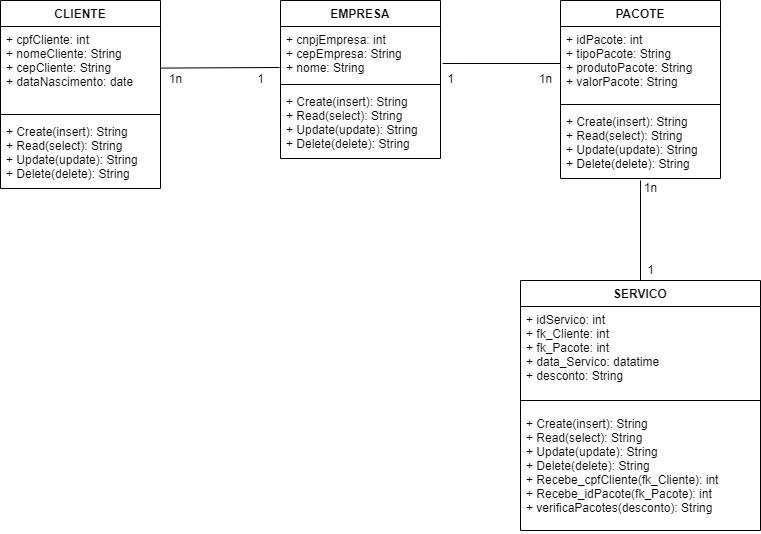

The diagram above was exported from draw.io. Its source (the exported page's mxGraphModel, read from the mxfile embedded in the PNG):
<mxGraphModel dx="459" dy="794" grid="1" gridSize="10" guides="1" tooltips="1" connect="1" arrows="1" fold="1" page="1" pageScale="1" pageWidth="827" pageHeight="1169" math="0" shadow="0">
  <root>
    <mxCell id="0" />
    <mxCell id="1" parent="0" />
    <mxCell id="o1XwYuEhrHj55XZV7QKw-5" value="CLIENTE" style="swimlane;fontStyle=1;align=center;verticalAlign=top;childLayout=stackLayout;horizontal=1;startSize=26;horizontalStack=0;resizeParent=1;resizeParentMax=0;resizeLast=0;collapsible=1;marginBottom=0;" parent="1" vertex="1">
      <mxGeometry x="40" y="40" width="160" height="188" as="geometry" />
    </mxCell>
    <mxCell id="o1XwYuEhrHj55XZV7QKw-6" value="+ cpfCliente: int&#10;+ nomeCliente: String&#10;+ cepCliente: String&#10;+ dataNascimento: date" style="text;strokeColor=none;fillColor=none;align=left;verticalAlign=top;spacingLeft=4;spacingRight=4;overflow=hidden;rotatable=0;points=[[0,0.5],[1,0.5]];portConstraint=eastwest;" parent="o1XwYuEhrHj55XZV7QKw-5" vertex="1">
      <mxGeometry y="26" width="160" height="84" as="geometry" />
    </mxCell>
    <mxCell id="o1XwYuEhrHj55XZV7QKw-7" value="" style="line;strokeWidth=1;fillColor=none;align=left;verticalAlign=middle;spacingTop=-1;spacingLeft=3;spacingRight=3;rotatable=0;labelPosition=right;points=[];portConstraint=eastwest;" parent="o1XwYuEhrHj55XZV7QKw-5" vertex="1">
      <mxGeometry y="110" width="160" height="8" as="geometry" />
    </mxCell>
    <mxCell id="o1XwYuEhrHj55XZV7QKw-8" value="+ Create(insert): String&#10;+ Read(select): String&#10;+ Update(update): String&#10;+ Delete(delete): String" style="text;strokeColor=none;fillColor=none;align=left;verticalAlign=top;spacingLeft=4;spacingRight=4;overflow=hidden;rotatable=0;points=[[0,0.5],[1,0.5]];portConstraint=eastwest;" parent="o1XwYuEhrHj55XZV7QKw-5" vertex="1">
      <mxGeometry y="118" width="160" height="70" as="geometry" />
    </mxCell>
    <mxCell id="o1XwYuEhrHj55XZV7QKw-9" value="EMPRESA" style="swimlane;fontStyle=1;align=center;verticalAlign=top;childLayout=stackLayout;horizontal=1;startSize=26;horizontalStack=0;resizeParent=1;resizeParentMax=0;resizeLast=0;collapsible=1;marginBottom=0;" parent="1" vertex="1">
      <mxGeometry x="320" y="40" width="160" height="158" as="geometry" />
    </mxCell>
    <mxCell id="o1XwYuEhrHj55XZV7QKw-10" value="+ cnpjEmpresa: int&#10;+ cepEmpresa: String&#10;+ nome: String" style="text;strokeColor=none;fillColor=none;align=left;verticalAlign=top;spacingLeft=4;spacingRight=4;overflow=hidden;rotatable=0;points=[[0,0.5],[1,0.5]];portConstraint=eastwest;" parent="o1XwYuEhrHj55XZV7QKw-9" vertex="1">
      <mxGeometry y="26" width="160" height="54" as="geometry" />
    </mxCell>
    <mxCell id="o1XwYuEhrHj55XZV7QKw-11" value="" style="line;strokeWidth=1;fillColor=none;align=left;verticalAlign=middle;spacingTop=-1;spacingLeft=3;spacingRight=3;rotatable=0;labelPosition=right;points=[];portConstraint=eastwest;" parent="o1XwYuEhrHj55XZV7QKw-9" vertex="1">
      <mxGeometry y="80" width="160" height="8" as="geometry" />
    </mxCell>
    <mxCell id="o1XwYuEhrHj55XZV7QKw-12" value="+ Create(insert): String&#10;+ Read(select): String&#10;+ Update(update): String&#10;+ Delete(delete): String" style="text;strokeColor=none;fillColor=none;align=left;verticalAlign=top;spacingLeft=4;spacingRight=4;overflow=hidden;rotatable=0;points=[[0,0.5],[1,0.5]];portConstraint=eastwest;" parent="o1XwYuEhrHj55XZV7QKw-9" vertex="1">
      <mxGeometry y="88" width="160" height="70" as="geometry" />
    </mxCell>
    <mxCell id="o1XwYuEhrHj55XZV7QKw-13" value="PACOTE" style="swimlane;fontStyle=1;align=center;verticalAlign=top;childLayout=stackLayout;horizontal=1;startSize=26;horizontalStack=0;resizeParent=1;resizeParentMax=0;resizeLast=0;collapsible=1;marginBottom=0;" parent="1" vertex="1">
      <mxGeometry x="600" y="40" width="160" height="178" as="geometry" />
    </mxCell>
    <mxCell id="o1XwYuEhrHj55XZV7QKw-14" value="+ idPacote: int&#10;+ tipoPacote: String&#10;+ produtoPacote: String&#10;+ valorPacote: String" style="text;strokeColor=none;fillColor=none;align=left;verticalAlign=top;spacingLeft=4;spacingRight=4;overflow=hidden;rotatable=0;points=[[0,0.5],[1,0.5]];portConstraint=eastwest;" parent="o1XwYuEhrHj55XZV7QKw-13" vertex="1">
      <mxGeometry y="26" width="160" height="74" as="geometry" />
    </mxCell>
    <mxCell id="o1XwYuEhrHj55XZV7QKw-15" value="" style="line;strokeWidth=1;fillColor=none;align=left;verticalAlign=middle;spacingTop=-1;spacingLeft=3;spacingRight=3;rotatable=0;labelPosition=right;points=[];portConstraint=eastwest;" parent="o1XwYuEhrHj55XZV7QKw-13" vertex="1">
      <mxGeometry y="100" width="160" height="8" as="geometry" />
    </mxCell>
    <mxCell id="o1XwYuEhrHj55XZV7QKw-16" value="+ Create(insert): String&#10;+ Read(select): String&#10;+ Update(update): String&#10;+ Delete(delete): String" style="text;strokeColor=none;fillColor=none;align=left;verticalAlign=top;spacingLeft=4;spacingRight=4;overflow=hidden;rotatable=0;points=[[0,0.5],[1,0.5]];portConstraint=eastwest;" parent="o1XwYuEhrHj55XZV7QKw-13" vertex="1">
      <mxGeometry y="108" width="160" height="70" as="geometry" />
    </mxCell>
    <mxCell id="o1XwYuEhrHj55XZV7QKw-17" value="SERVICO&#10;" style="swimlane;fontStyle=1;align=center;verticalAlign=top;childLayout=stackLayout;horizontal=1;startSize=26;horizontalStack=0;resizeParent=1;resizeParentMax=0;resizeLast=0;collapsible=1;marginBottom=0;" parent="1" vertex="1">
      <mxGeometry x="560" y="320" width="240" height="250" as="geometry" />
    </mxCell>
    <mxCell id="o1XwYuEhrHj55XZV7QKw-18" value="+ idServico: int&#10;+ fk_Cliente: int&#10;+ fk_Pacote: int&#10;+ data_Servico: datatime&#10;+ desconto: String" style="text;strokeColor=none;fillColor=none;align=left;verticalAlign=top;spacingLeft=4;spacingRight=4;overflow=hidden;rotatable=0;points=[[0,0.5],[1,0.5]];portConstraint=eastwest;" parent="o1XwYuEhrHj55XZV7QKw-17" vertex="1">
      <mxGeometry y="26" width="240" height="84" as="geometry" />
    </mxCell>
    <mxCell id="o1XwYuEhrHj55XZV7QKw-19" value="" style="line;strokeWidth=1;fillColor=none;align=left;verticalAlign=middle;spacingTop=-1;spacingLeft=3;spacingRight=3;rotatable=0;labelPosition=right;points=[];portConstraint=eastwest;" parent="o1XwYuEhrHj55XZV7QKw-17" vertex="1">
      <mxGeometry y="110" width="240" height="20" as="geometry" />
    </mxCell>
    <mxCell id="o1XwYuEhrHj55XZV7QKw-20" value="+ Create(insert): String&#10;+ Read(select): String&#10;+ Update(update): String&#10;+ Delete(delete): String&#10;+ Recebe_cpfCliente(fk_Cliente): int&#10;+ Recebe_idPacote(fk_Pacote): int&#10;+ verificaPacotes(desconto): String" style="text;strokeColor=none;fillColor=none;align=left;verticalAlign=top;spacingLeft=4;spacingRight=4;overflow=hidden;rotatable=0;points=[[0,0.5],[1,0.5]];portConstraint=eastwest;" parent="o1XwYuEhrHj55XZV7QKw-17" vertex="1">
      <mxGeometry y="130" width="240" height="120" as="geometry" />
    </mxCell>
    <mxCell id="o1XwYuEhrHj55XZV7QKw-23" value="" style="endArrow=none;html=1;rounded=0;entryX=-0.006;entryY=0.759;entryDx=0;entryDy=0;entryPerimeter=0;" parent="1" source="o1XwYuEhrHj55XZV7QKw-6" target="o1XwYuEhrHj55XZV7QKw-10" edge="1">
      <mxGeometry width="50" height="50" relative="1" as="geometry">
        <mxPoint x="250" y="230" as="sourcePoint" />
        <mxPoint x="310" y="400" as="targetPoint" />
      </mxGeometry>
    </mxCell>
    <mxCell id="o1XwYuEhrHj55XZV7QKw-24" value="" style="endArrow=none;html=1;rounded=0;entryX=0;entryY=0.5;entryDx=0;entryDy=0;exitX=1.013;exitY=0.685;exitDx=0;exitDy=0;exitPerimeter=0;" parent="1" source="o1XwYuEhrHj55XZV7QKw-10" target="o1XwYuEhrHj55XZV7QKw-14" edge="1">
      <mxGeometry width="50" height="50" relative="1" as="geometry">
        <mxPoint x="480.96" y="110.6024437299035" as="sourcePoint" />
        <mxPoint x="600" y="109.996" as="targetPoint" />
      </mxGeometry>
    </mxCell>
    <mxCell id="o1XwYuEhrHj55XZV7QKw-25" value="" style="endArrow=none;html=1;rounded=0;exitX=0.5;exitY=0;exitDx=0;exitDy=0;" parent="1" source="o1XwYuEhrHj55XZV7QKw-17" edge="1">
      <mxGeometry width="50" height="50" relative="1" as="geometry">
        <mxPoint x="540" y="260.6024437299035" as="sourcePoint" />
        <mxPoint x="680" y="220" as="targetPoint" />
      </mxGeometry>
    </mxCell>
    <mxCell id="o1XwYuEhrHj55XZV7QKw-26" value="1" style="text;html=1;align=center;verticalAlign=middle;resizable=0;points=[];autosize=1;strokeColor=none;fillColor=none;" parent="1" vertex="1">
      <mxGeometry x="290" y="109" width="20" height="20" as="geometry" />
    </mxCell>
    <mxCell id="o1XwYuEhrHj55XZV7QKw-28" value="1n" style="text;html=1;align=center;verticalAlign=middle;resizable=0;points=[];autosize=1;strokeColor=none;fillColor=none;" parent="1" vertex="1">
      <mxGeometry x="200" y="109" width="30" height="20" as="geometry" />
    </mxCell>
    <mxCell id="o1XwYuEhrHj55XZV7QKw-29" value="1n" style="text;html=1;align=center;verticalAlign=middle;resizable=0;points=[];autosize=1;strokeColor=none;fillColor=none;" parent="1" vertex="1">
      <mxGeometry x="570" y="109" width="30" height="20" as="geometry" />
    </mxCell>
    <mxCell id="o1XwYuEhrHj55XZV7QKw-30" value="1" style="text;html=1;align=center;verticalAlign=middle;resizable=0;points=[];autosize=1;strokeColor=none;fillColor=none;" parent="1" vertex="1">
      <mxGeometry x="480" y="109" width="20" height="20" as="geometry" />
    </mxCell>
    <mxCell id="o1XwYuEhrHj55XZV7QKw-31" value="1" style="text;html=1;align=center;verticalAlign=middle;resizable=0;points=[];autosize=1;strokeColor=none;fillColor=none;" parent="1" vertex="1">
      <mxGeometry x="680" y="300" width="20" height="20" as="geometry" />
    </mxCell>
    <mxCell id="o1XwYuEhrHj55XZV7QKw-32" value="1n" style="text;html=1;align=center;verticalAlign=middle;resizable=0;points=[];autosize=1;strokeColor=none;fillColor=none;" parent="1" vertex="1">
      <mxGeometry x="675" y="218" width="30" height="20" as="geometry" />
    </mxCell>
  </root>
</mxGraphModel>